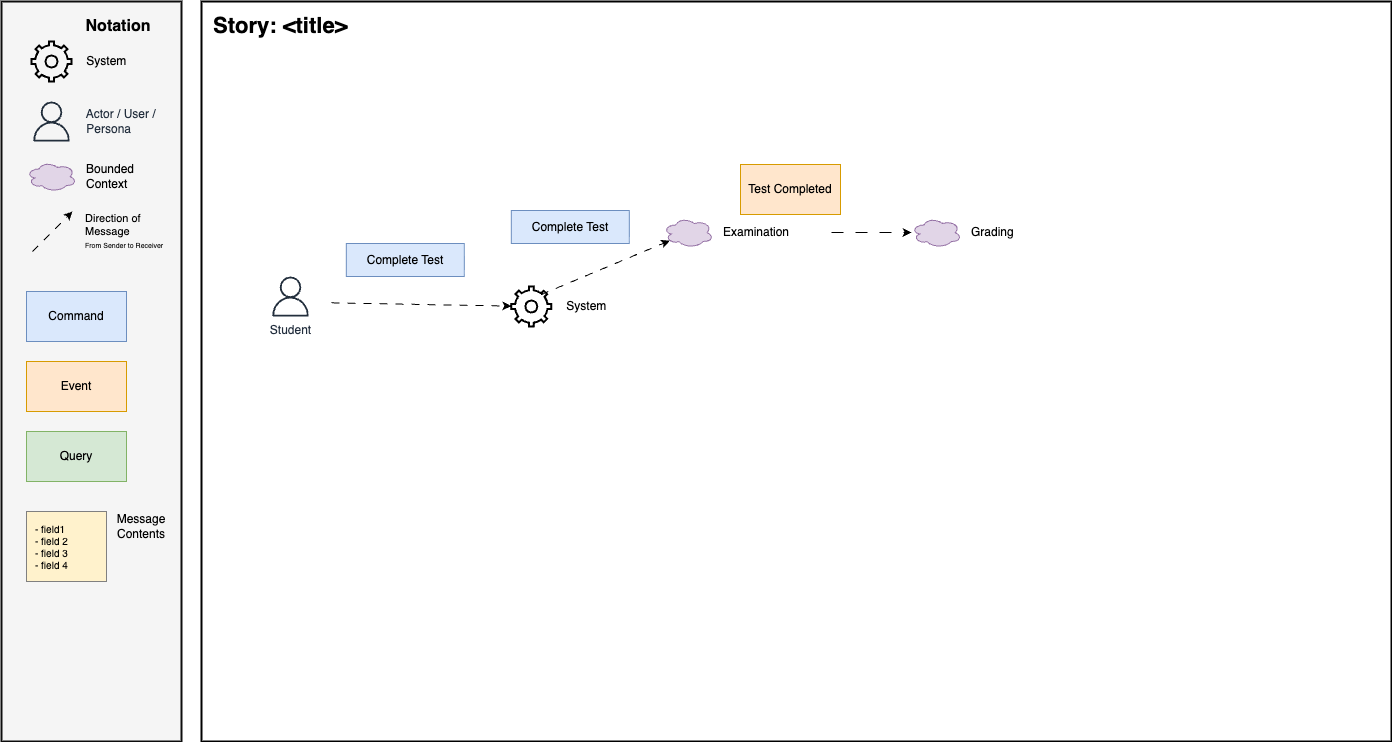

The diagram above was exported from draw.io. Its source (the exported page's mxGraphModel, read from the mxfile embedded in the PNG):
<mxGraphModel dx="1161" dy="1290" grid="0" gridSize="10" guides="1" tooltips="1" connect="1" arrows="1" fold="1" page="0" pageScale="1" pageWidth="850" pageHeight="1100" math="0" shadow="0">
  <root>
    <mxCell id="0" />
    <mxCell id="1" parent="0" />
    <mxCell id="2" value="" style="rounded=0;whiteSpace=wrap;html=1;fillColor=#f5f5f5;fontColor=#333333;strokeColor=#0D0D0D;strokeWidth=2;" vertex="1" parent="1">
      <mxGeometry x="-310" y="-80" width="180" height="740" as="geometry" />
    </mxCell>
    <mxCell id="3" value="&amp;nbsp; &amp;nbsp; System" style="html=1;verticalLabelPosition=middle;align=left;labelBackgroundColor=none;verticalAlign=middle;strokeWidth=2;shadow=0;dashed=0;shape=mxgraph.ios7.icons.settings;labelPosition=right;fillColor=none;" vertex="1" parent="1">
      <mxGeometry x="-280" y="-40" width="40" height="40" as="geometry" />
    </mxCell>
    <mxCell id="4" value="&amp;nbsp; &amp;nbsp; Actor / User / &lt;br&gt;&amp;nbsp; &amp;nbsp; Persona" style="sketch=0;outlineConnect=0;fontColor=#232F3E;gradientColor=none;fillColor=#232F3D;strokeColor=none;dashed=0;verticalLabelPosition=middle;verticalAlign=middle;align=left;html=1;fontSize=12;fontStyle=0;aspect=fixed;pointerEvents=1;shape=mxgraph.aws4.user;labelPosition=right;" vertex="1" parent="1">
      <mxGeometry x="-280" y="20" width="40" height="40" as="geometry" />
    </mxCell>
    <mxCell id="5" value="Bounded&lt;br&gt;Context" style="ellipse;shape=cloud;whiteSpace=wrap;html=1;align=left;fillColor=#e1d5e7;strokeColor=#9673a6;labelPosition=right;verticalLabelPosition=middle;verticalAlign=middle;spacingLeft=8;" vertex="1" parent="1">
      <mxGeometry x="-285" y="80" width="50" height="30" as="geometry" />
    </mxCell>
    <mxCell id="6" value="Notation" style="text;html=1;strokeColor=none;fillColor=none;align=center;verticalAlign=middle;whiteSpace=wrap;rounded=0;fontStyle=1;fontSize=16;" vertex="1" parent="1">
      <mxGeometry x="-223" y="-70" width="60" height="30" as="geometry" />
    </mxCell>
    <mxCell id="7" value="Command" style="rounded=0;whiteSpace=wrap;html=1;fillColor=#dae8fc;strokeColor=#6c8ebf;" vertex="1" parent="1">
      <mxGeometry x="-285" y="210" width="100" height="50" as="geometry" />
    </mxCell>
    <mxCell id="8" value="Event" style="rounded=0;whiteSpace=wrap;html=1;fillColor=#ffe6cc;strokeColor=#d79b00;" vertex="1" parent="1">
      <mxGeometry x="-285" y="280" width="100" height="50" as="geometry" />
    </mxCell>
    <mxCell id="9" value="Query" style="rounded=0;whiteSpace=wrap;html=1;fillColor=#d5e8d4;strokeColor=#82b366;" vertex="1" parent="1">
      <mxGeometry x="-285" y="350" width="100" height="50" as="geometry" />
    </mxCell>
    <mxCell id="10" value="&lt;div style=&quot;font-size: 10px;&quot;&gt;&lt;span style=&quot;background-color: initial; font-size: 10px;&quot;&gt;- field1&amp;nbsp;&lt;/span&gt;&lt;/div&gt;&lt;div style=&quot;font-size: 10px;&quot;&gt;&lt;span style=&quot;background-color: initial; font-size: 10px;&quot;&gt;- field 2&lt;br&gt;- field 3&lt;br&gt;- field 4&lt;/span&gt;&lt;/div&gt;" style="rounded=0;whiteSpace=wrap;html=1;fillColor=#FFF2CC;strokeColor=#808080;align=left;spacingLeft=7;fontSize=10;" vertex="1" parent="1">
      <mxGeometry x="-285" y="430" width="80" height="70" as="geometry" />
    </mxCell>
    <mxCell id="11" value="" style="rounded=0;whiteSpace=wrap;html=1;strokeWidth=2;" vertex="1" parent="1">
      <mxGeometry x="-110" y="-80" width="1190" height="740" as="geometry" />
    </mxCell>
    <mxCell id="12" value="Direction of &lt;br&gt;Message&lt;br&gt;&lt;font style=&quot;font-size: 7px;&quot;&gt;From Sender to Receiver&lt;/font&gt;" style="endArrow=classic;html=1;rounded=0;endFill=1;dashed=1;dashPattern=8 8;labelBackgroundColor=none;align=left;spacingLeft=31;" edge="1" parent="1">
      <mxGeometry width="50" height="50" relative="1" as="geometry">
        <mxPoint x="-279" y="170" as="sourcePoint" />
        <mxPoint x="-239" y="130" as="targetPoint" />
      </mxGeometry>
    </mxCell>
    <mxCell id="13" value="Message&lt;br&gt;Contents" style="text;html=1;strokeColor=none;fillColor=none;align=center;verticalAlign=middle;whiteSpace=wrap;rounded=0;" vertex="1" parent="1">
      <mxGeometry x="-200" y="430" width="60" height="30" as="geometry" />
    </mxCell>
    <mxCell id="14" value="Story: &amp;lt;title&amp;gt;" style="text;html=1;align=left;verticalAlign=middle;whiteSpace=wrap;rounded=0;fontSize=22;fontStyle=1" vertex="1" parent="1">
      <mxGeometry x="-100" y="-70" width="1170" height="30" as="geometry" />
    </mxCell>
    <mxCell id="15" value="&amp;nbsp; &amp;nbsp; System" style="html=1;verticalLabelPosition=middle;align=left;labelBackgroundColor=none;verticalAlign=middle;strokeWidth=2;shadow=0;dashed=0;shape=mxgraph.ios7.icons.settings;labelPosition=right;fillColor=none;" vertex="1" parent="1">
      <mxGeometry x="199.82" y="205" width="40" height="40" as="geometry" />
    </mxCell>
    <mxCell id="16" value="" style="endArrow=classic;html=1;rounded=0;endFill=1;dashed=1;dashPattern=8 8;labelBackgroundColor=none;align=left;spacingLeft=31;" edge="1" parent="1" target="15">
      <mxGeometry x="-0.3611" y="20" width="50" height="50" relative="1" as="geometry">
        <mxPoint x="20.00181818181824" y="221.33361134278562" as="sourcePoint" />
        <mxPoint x="-224.18" y="251" as="targetPoint" />
        <mxPoint x="1" as="offset" />
      </mxGeometry>
    </mxCell>
    <mxCell id="17" value="Complete Test" style="rounded=0;whiteSpace=wrap;html=1;fillColor=#dae8fc;strokeColor=#6c8ebf;" vertex="1" parent="1">
      <mxGeometry x="34.81999999999999" y="162" width="118" height="33" as="geometry" />
    </mxCell>
    <mxCell id="18" value="Examination" style="ellipse;shape=cloud;whiteSpace=wrap;html=1;align=left;fillColor=#e1d5e7;strokeColor=#9673a6;labelPosition=right;verticalLabelPosition=middle;verticalAlign=middle;spacingLeft=8;" vertex="1" parent="1">
      <mxGeometry x="351.82" y="136" width="50" height="30" as="geometry" />
    </mxCell>
    <mxCell id="19" value="" style="endArrow=classic;html=1;rounded=0;endFill=1;dashed=1;dashPattern=8 8;labelBackgroundColor=none;align=left;spacingLeft=31;exitX=0.743;exitY=0.204;exitDx=0;exitDy=0;exitPerimeter=0;entryX=0.13;entryY=0.77;entryDx=0;entryDy=0;entryPerimeter=0;" edge="1" parent="1" source="15" target="18">
      <mxGeometry x="-0.7175" y="39" width="50" height="50" relative="1" as="geometry">
        <mxPoint x="29.819999999999997" y="231" as="sourcePoint" />
        <mxPoint x="209.82" y="235" as="targetPoint" />
        <mxPoint y="1" as="offset" />
      </mxGeometry>
    </mxCell>
    <mxCell id="20" value="Complete Test" style="rounded=0;whiteSpace=wrap;html=1;fillColor=#dae8fc;strokeColor=#6c8ebf;" vertex="1" parent="1">
      <mxGeometry x="199.82" y="129" width="118" height="33" as="geometry" />
    </mxCell>
    <mxCell id="21" value="" style="edgeStyle=none;html=1;dashed=1;dashPattern=12 12;" edge="1" parent="1" target="22">
      <mxGeometry relative="1" as="geometry">
        <mxPoint x="519.9999999999998" y="151" as="sourcePoint" />
      </mxGeometry>
    </mxCell>
    <mxCell id="22" value="Grading" style="ellipse;shape=cloud;whiteSpace=wrap;html=1;align=left;fillColor=#e1d5e7;strokeColor=#9673a6;labelPosition=right;verticalLabelPosition=middle;verticalAlign=middle;spacingLeft=8;" vertex="1" parent="1">
      <mxGeometry x="600" y="136" width="50" height="30" as="geometry" />
    </mxCell>
    <mxCell id="23" value="Test Completed" style="rounded=0;whiteSpace=wrap;html=1;fillColor=#ffe6cc;strokeColor=#d79b00;" vertex="1" parent="1">
      <mxGeometry x="429" y="83" width="100" height="50" as="geometry" />
    </mxCell>
    <mxCell id="24" value="Student" style="sketch=0;outlineConnect=0;fontColor=#232F3E;gradientColor=none;fillColor=#232F3D;strokeColor=none;dashed=0;verticalLabelPosition=bottom;verticalAlign=top;align=center;html=1;fontSize=12;fontStyle=0;aspect=fixed;pointerEvents=1;shape=mxgraph.aws4.user;labelPosition=center;" vertex="1" parent="1">
      <mxGeometry x="-41" y="195" width="40" height="40" as="geometry" />
    </mxCell>
  </root>
</mxGraphModel>